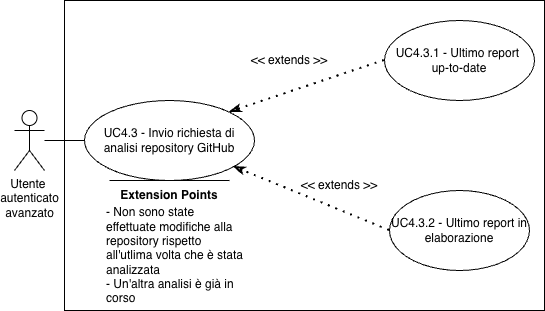

The diagram above was exported from draw.io. Its source (the exported page's mxGraphModel, read from the mxfile embedded in the PNG):
<mxGraphModel dx="976" dy="722" grid="1" gridSize="10" guides="1" tooltips="1" connect="1" arrows="1" fold="1" page="1" pageScale="1" pageWidth="827" pageHeight="1169" math="0" shadow="0">
  <root>
    <mxCell id="0" />
    <mxCell id="1" parent="0" />
    <mxCell id="sZhPRzQNC1s8Sq6cEs-0-1" value="" style="rounded=0;whiteSpace=wrap;html=1;" vertex="1" parent="1">
      <mxGeometry x="180" y="190" width="480" height="310" as="geometry" />
    </mxCell>
    <mxCell id="sZhPRzQNC1s8Sq6cEs-0-2" value="Utente&amp;nbsp;&lt;div&gt;autenticato&lt;/div&gt;&lt;div&gt;avanzato&lt;/div&gt;" style="shape=umlActor;verticalLabelPosition=bottom;verticalAlign=top;html=1;outlineConnect=0;" vertex="1" parent="1">
      <mxGeometry x="130" y="300" width="30" height="60" as="geometry" />
    </mxCell>
    <mxCell id="sZhPRzQNC1s8Sq6cEs-0-3" value="UC4.3 - Invio richiesta di analisi repository GitHub" style="ellipse;whiteSpace=wrap;html=1;" vertex="1" parent="1">
      <mxGeometry x="200" y="290" width="170" height="80" as="geometry" />
    </mxCell>
    <mxCell id="sZhPRzQNC1s8Sq6cEs-0-4" value="UC4.3.1 - Ultimo report&amp;nbsp;&lt;div&gt;up-to-date&lt;/div&gt;" style="ellipse;whiteSpace=wrap;html=1;" vertex="1" parent="1">
      <mxGeometry x="500" y="210" width="150" height="80" as="geometry" />
    </mxCell>
    <mxCell id="sZhPRzQNC1s8Sq6cEs-0-5" value="" style="endArrow=classicThin;dashed=1;html=1;dashPattern=1 3;strokeWidth=2;rounded=0;entryX=1;entryY=0;entryDx=0;entryDy=0;exitX=0;exitY=0.5;exitDx=0;exitDy=0;endFill=0;startArrow=none;startFill=0;" edge="1" parent="1" source="sZhPRzQNC1s8Sq6cEs-0-4" target="sZhPRzQNC1s8Sq6cEs-0-3">
      <mxGeometry width="50" height="50" relative="1" as="geometry">
        <mxPoint x="430" y="510" as="sourcePoint" />
        <mxPoint x="480" y="460" as="targetPoint" />
      </mxGeometry>
    </mxCell>
    <mxCell id="sZhPRzQNC1s8Sq6cEs-0-6" value="" style="endArrow=none;html=1;rounded=0;entryX=0;entryY=0.5;entryDx=0;entryDy=0;" edge="1" parent="1" source="sZhPRzQNC1s8Sq6cEs-0-2" target="sZhPRzQNC1s8Sq6cEs-0-3">
      <mxGeometry width="50" height="50" relative="1" as="geometry">
        <mxPoint x="430" y="510" as="sourcePoint" />
        <mxPoint x="480" y="460" as="targetPoint" />
      </mxGeometry>
    </mxCell>
    <mxCell id="sZhPRzQNC1s8Sq6cEs-0-7" value="&amp;lt;&amp;lt; extends &amp;gt;&amp;gt;" style="text;html=1;whiteSpace=wrap;strokeColor=none;fillColor=none;align=center;verticalAlign=middle;rounded=0;" vertex="1" parent="1">
      <mxGeometry x="360" y="235" width="90" height="30" as="geometry" />
    </mxCell>
    <mxCell id="sZhPRzQNC1s8Sq6cEs-0-8" value="&lt;b&gt;Extension Points&lt;/b&gt;" style="text;html=1;whiteSpace=wrap;strokeColor=none;fillColor=none;align=center;verticalAlign=middle;rounded=0;" vertex="1" parent="1">
      <mxGeometry x="225" y="370" width="120" height="30" as="geometry" />
    </mxCell>
    <mxCell id="sZhPRzQNC1s8Sq6cEs-0-9" value="" style="endArrow=none;html=1;rounded=0;entryX=1;entryY=0;entryDx=0;entryDy=0;" edge="1" parent="1" target="sZhPRzQNC1s8Sq6cEs-0-8">
      <mxGeometry width="50" height="50" relative="1" as="geometry">
        <mxPoint x="225" y="370" as="sourcePoint" />
        <mxPoint x="345" y="370" as="targetPoint" />
      </mxGeometry>
    </mxCell>
    <mxCell id="sZhPRzQNC1s8Sq6cEs-0-10" value="- Non sono state effettuate modifiche alla repository rispetto all'utlima volta che è stata analizzata&amp;nbsp;&lt;div&gt;- Un'altra analisi è già in corso&lt;/div&gt;" style="text;html=1;whiteSpace=wrap;strokeColor=none;fillColor=none;align=left;verticalAlign=middle;rounded=0;" vertex="1" parent="1">
      <mxGeometry x="220" y="400" width="140" height="90" as="geometry" />
    </mxCell>
    <mxCell id="sZhPRzQNC1s8Sq6cEs-0-14" value="UC4.3.2 - Ultimo report in elaborazione" style="ellipse;whiteSpace=wrap;html=1;" vertex="1" parent="1">
      <mxGeometry x="505" y="380" width="140" height="80" as="geometry" />
    </mxCell>
    <mxCell id="sZhPRzQNC1s8Sq6cEs-0-15" value="" style="endArrow=classicThin;dashed=1;html=1;dashPattern=1 3;strokeWidth=2;rounded=0;exitX=0;exitY=0.5;exitDx=0;exitDy=0;endFill=0;startArrow=none;startFill=0;" edge="1" parent="1" source="sZhPRzQNC1s8Sq6cEs-0-14" target="sZhPRzQNC1s8Sq6cEs-0-3">
      <mxGeometry width="50" height="50" relative="1" as="geometry">
        <mxPoint x="450" y="730" as="sourcePoint" />
        <mxPoint x="390" y="550" as="targetPoint" />
      </mxGeometry>
    </mxCell>
    <mxCell id="sZhPRzQNC1s8Sq6cEs-0-16" value="&amp;lt;&amp;lt; extends &amp;gt;&amp;gt;" style="text;html=1;whiteSpace=wrap;strokeColor=none;fillColor=none;align=center;verticalAlign=middle;rounded=0;" vertex="1" parent="1">
      <mxGeometry x="410" y="360" width="90" height="30" as="geometry" />
    </mxCell>
  </root>
</mxGraphModel>